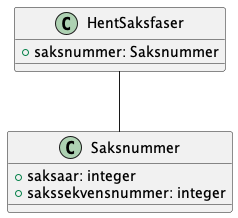

The diagram above was rendered by PlantUML. Its source (embedded in the PNG):
@startuml
!include ./../no.ks.fiks.saksfaser.v1.felles.saksnummer/classdiagram.pu

class HentSaksfaser {
    +saksnummer: Saksnummer
}

HentSaksfaser -- Saksnummer

@enduml